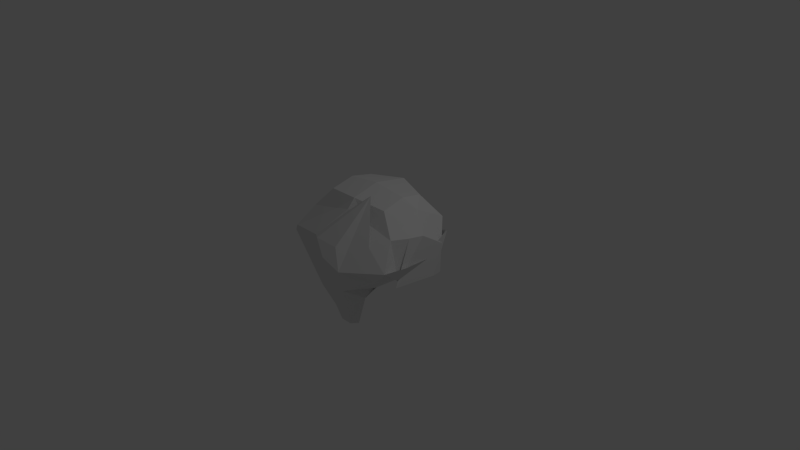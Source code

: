 # Source: monkey.blend  (saved by Blender 2.69.0; exported with 4.5.12 LTS)
import bpy
from mathutils import Matrix  # noqa: F401  (used for matrix-valued properties, if any)

bpy.ops.wm.read_factory_settings(use_empty=True)
scene = bpy.context.scene
scene.name = 'Scene'

# ---- collections
col_collection_1 = bpy.data.collections.new('Collection 1'); scene.collection.children.link(col_collection_1)

# ---- materials (node trees are filled in below, after node groups)
mat_material_001 = bpy.data.materials.new('Material.001')
mat_material_001.alpha_threshold = 0.0
mat_material_001.use_transparent_shadow = False
mat_material_001.roughness = 0.5
mat_material_001.line_color = (0.0, 0.0, 0.0, 1.0)

# ---- material node trees

# ---- world
world_world = bpy.data.worlds.new('World'); scene.world = world_world
world_world.color = (0.05088, 0.05088, 0.05088)
world_world.use_sun_shadow = False
world_world.sun_shadow_jitter_overblur = 0.0
world_world.cycles.sampling_method = 'MANUAL'
world_world.cycles.sample_map_resolution = 256

# ---- cameras
cam_camera = bpy.data.cameras.new('Camera')
cam_camera.clip_end = 100.0
cam_camera.lens = 35.0
cam_camera.sensor_width = 32.0
cam_camera.sensor_height = 18.0
cam_camera.ortho_scale = 7.314
cam_camera.dof.focus_distance = 0.0
cam_camera.dof.aperture_fstop = 128.0

# ---- lights
light_lamp = bpy.data.lights.new('Lamp', 'POINT')
light_lamp.transmission_factor = 0.0
light_lamp.cutoff_distance = 30.0
light_lamp.energy = 100.0
light_lamp.shadow_buffer_clip_start = 1.001
light_lamp.shadow_soft_size = 0.1
light_lamp.shadow_maximum_resolution = 0.006
light_lamp.use_absolute_resolution = True
light_lamp.cycles.use_multiple_importance_sampling = False

# ---- meshes
me_suzanne = bpy.data.meshes.new('Suzanne')
me_suzanne.from_pydata([(2.384e-07, -0.01951, -0.7753), (-0.3169, -0.1762, -0.5406), (-0.7969, 0.1703, -0.3424), (5.96e-07, -0.3828, -0.3516), (-0.1136, -0.3187, -0.594), (-0.1784, -0.3757, -0.4466), (0.02586, -0.8142, 0.3499), (-0.08077, -0.7921, 0.4979), (-0.9138, 0.2699, 0.2919), (-0.6006, 0.04634, 0.4996), (-0.1615, -0.472, 0.3072), (-0.1174, -0.5695, 0.5598), (-0.1229, -0.4101, 0.1277), (-0.204, -0.2477, 0.6925), (-0.8186, 0.02902, -0.4246), (-0.8519, 0.08395, -0.3558), (-0.9362, 0.423, -0.2417), (-0.8412, 0.5662, -0.06305), (0.0, 0.07031, -0.8281), (5.96e-07, 0.5625, -0.8516), (-0.5884, 0.3494, -0.6052), (-0.8629, 0.4969, -0.4551), (-0.6668, 0.5793, -0.573), (-0.6149, 0.7774, -0.1869), (-0.3368, 0.1649, -0.7285), (0.06155, 0.5059, -0.8679), (-0.4531, 0.8672, -0.3828), (-0.4682, 0.9263, -0.08545), (2.384e-07, 0.8984, -0.5469), (7.153e-07, 0.9844, -0.07813), (-0.8354, 0.3273, 0.1513), (-0.7969, 0.5625, 0.125), (-0.7929, 0.1247, 0.3382), (-0.8813, 0.2391, 0.5543), (-0.7099, 0.5802, 0.3477), (-0.8657, 0.3054, 0.5435), (-0.155, 0.1357, 0.8197), (-0.2536, 0.6921, 0.3664), (-0.2839, 0.4301, 0.6897), (-0.1493, 0.1921, 0.8133), (-0.1659, 0.4561, 0.7676), (-0.4746, 0.8498, 0.2315), (0.005106, 0.8933, 0.2932), (1.311e-06, 0.7752, 0.3947), (0.0198, -0.01552, -0.7685), (8.702e-06, -0.3828, -0.3516), (0.3432, -0.1478, -0.5411), (0.2918, -0.3148, -0.2838), (0.3169, -0.1761, -0.5406), (0.7969, 0.1703, -0.3424), (0.09239, -0.8385, 0.3656), (0.08077, -0.7921, 0.4979), (0.2216, -0.4135, 0.354), (0.1174, -0.5695, 0.5598), (0.1229, -0.4101, 0.1277), (0.2812, -0.1169, 0.7627), (0.9138, 0.2699, 0.2919), (0.6006, 0.04634, 0.4996), (0.1098, 0.1012, -0.7957), (0.1143, 0.5315, -0.8147), (0.3368, 0.1649, -0.7285), (0.4609, 0.4375, -0.7031), (0.5884, 0.3494, -0.6052), (0.8628, 0.4969, -0.4551), (0.6668, 0.5793, -0.573), (0.615, 0.7774, -0.1869), (-3.445e-05, 0.8984, -0.5469), (6.521e-05, 0.9844, -0.07812), (0.4531, 0.8672, -0.3828), (0.4682, 0.9263, -0.08545), (0.8036, -0.09221, -0.3998), (0.8264, -0.08502, -0.2621), (0.8585, 0.3504, -0.3633), (0.8496, 0.557, -0.05232), (0.3023, 0.181, 0.8331), (0.2536, 0.6921, 0.3664), (0.2955, 1.006, 0.2778), (0.7646, 0.02219, 0.2795), (0.881, 0.294, 0.6112), (0.7099, 0.5802, 0.3477), (0.5305, 0.4846, 0.5328), (0.06003, 0.3051, 0.8695), (0.1877, 0.4561, 0.7676), (0.01163, 0.8927, 0.2898), (0.02427, 0.7705, 0.3892), (0.4746, 0.8498, 0.2315), (0.7923, -0.03253, 0.3492), (0.7969, 0.5625, 0.125)], [], [(1, 4, 5, 2), (10, 11, 13, 12), (8, 12, 13, 9), (6, 7, 11, 10), (14, 15, 17, 16), (20, 22, 25, 24), (27, 29, 28, 26), (14, 20, 21, 15), (17, 23, 22, 16), (14, 16, 22, 20), (22, 23, 27, 26), (22, 26, 28, 25), (18, 24, 25, 19), (32, 33, 35, 34), (35, 38, 37, 34), (36, 38, 35, 33), (32, 34, 31, 30), (37, 38, 43, 42), (37, 42, 41, 34), (36, 39, 40, 38), (46, 48, 49, 47), (54, 55, 53, 52), (54, 56, 57, 55), (52, 53, 51, 50), (60, 61, 64, 62), (67, 69, 68, 66), (72, 73, 71, 70), (62, 70, 71, 63), (65, 73, 72, 64), (62, 64, 72, 70), (68, 69, 65, 64), (61, 66, 68, 64), (59, 61, 60, 58), (79, 80, 78, 77), (76, 80, 79, 75), (78, 80, 76, 74), (86, 87, 79, 77), (83, 84, 76, 75), (79, 85, 83, 75), (76, 82, 81, 74), (4, 46, 47, 5), (3, 5, 47, 45), (0, 44, 46, 4), (6, 50, 51, 7), (53, 55, 13, 11), (6, 10, 52, 50), (51, 53, 11, 7), (18, 19, 59, 58), (29, 67, 66, 28), (25, 61, 59, 19), (25, 28, 66, 61), (81, 82, 40, 39), (43, 84, 83, 42), (36, 74, 81, 39), (40, 82, 76, 38), (76, 84, 43, 38), (1, 2, 21, 20), (1, 20, 24, 4), (0, 4, 24, 18), (62, 63, 49, 48), (46, 60, 62, 48), (58, 60, 46, 44), (8, 9, 33, 32), (13, 36, 33, 9), (77, 78, 57, 56), (57, 78, 74, 55), (3, 10, 12, 5), (2, 5, 12, 8), (15, 30, 31, 17), (41, 42, 29, 27), (23, 34, 41, 27), (15, 21, 32, 30), (31, 34, 23, 17), (47, 54, 52, 45), (47, 49, 56, 54), (83, 85, 69, 67), (73, 87, 86, 71), (69, 85, 79, 65), (63, 71, 86, 77), (79, 87, 73, 65), (2, 8, 32, 21), (63, 77, 56, 49), (3, 45, 52, 10), (42, 83, 67, 29), (0, 18, 58, 44), (55, 74, 36, 13)])
_uv = me_suzanne.uv_layers.new(name='UV coord')
_uv.uv.foreach_set('vector', [0.0, 0.0, 1.0, 0.0, 1.0, 1.0, 0.0, 1.0, 0.0, 0.0, 1.0, 0.0, 1.0, 1.0, 0.0, 1.0, 0.0, 0.0, 1.0, 0.0, 1.0, 1.0, 0.0, 1.0, 0.0, 0.0, 1.0, 0.0, 1.0, 1.0, 0.0, 1.0, 0.0, 0.0, 1.0, 0.0, 1.0, 1.0, 0.0, 1.0, 0.0, 0.0, 1.0, 0.0, 1.0, 1.0, 0.0, 1.0, 0.0, 0.0, 1.0, 0.0, 1.0, 1.0, 0.0, 1.0, 0.0, 0.0, 1.0, 0.0, 1.0, 1.0, 0.0, 1.0, 0.0, 0.0, 1.0, 0.0, 1.0, 1.0, 0.0, 1.0, 0.0, 0.0, 1.0, 0.0, 1.0, 1.0, 0.0, 1.0, 0.0, 0.0, 1.0, 0.0, 1.0, 1.0, 0.0, 1.0, 0.0, 0.0, 1.0, 0.0, 1.0, 1.0, 0.0, 1.0, 0.0, 0.0, 1.0, 0.0, 1.0, 1.0, 0.0, 1.0, 0.0, 0.0, 1.0, 0.0, 1.0, 1.0, 0.0, 1.0, 0.0, 0.0, 1.0, 0.0, 1.0, 1.0, 0.0, 1.0, 0.0, 0.0, 1.0, 0.0, 1.0, 1.0, 0.0, 1.0, 0.0, 0.0, 1.0, 0.0, 1.0, 1.0, 0.0, 1.0, 0.0, 0.0, 1.0, 0.0, 1.0, 1.0, 0.0, 1.0, 0.0, 0.0, 1.0, 0.0, 1.0, 1.0, 0.0, 1.0, 0.0, 0.0, 1.0, 0.0, 1.0, 1.0, 0.0, 1.0, 0.0, 0.0, 1.0, 0.0, 1.0, 1.0, 0.0, 1.0, 0.0, 0.0, 1.0, 0.0, 1.0, 1.0, 0.0, 1.0, 0.0, 0.0, 1.0, 0.0, 1.0, 1.0, 0.0, 1.0, 0.0, 0.0, 1.0, 0.0, 1.0, 1.0, 0.0, 1.0, 0.0, 0.0, 1.0, 0.0, 1.0, 1.0, 0.0, 1.0, 0.0, 0.0, 1.0, 0.0, 1.0, 1.0, 0.0, 1.0, 0.0, 0.0, 1.0, 0.0, 1.0, 1.0, 0.0, 1.0, 0.0, 0.0, 1.0, 0.0, 1.0, 1.0, 0.0, 1.0, 0.0, 0.0, 1.0, 0.0, 1.0, 1.0, 0.0, 1.0, 0.0, 0.0, 1.0, 0.0, 1.0, 1.0, 0.0, 1.0, 0.0, 0.0, 1.0, 0.0, 1.0, 1.0, 0.0, 1.0, 0.0, 0.0, 1.0, 0.0, 1.0, 1.0, 0.0, 1.0, 0.0, 0.0, 1.0, 0.0, 1.0, 1.0, 0.0, 1.0, 0.0, 0.0, 1.0, 0.0, 1.0, 1.0, 0.0, 1.0, 0.0, 0.0, 1.0, 0.0, 1.0, 1.0, 0.0, 1.0, 0.0, 0.0, 1.0, 0.0, 1.0, 1.0, 0.0, 1.0, 0.0, 0.0, 1.0, 0.0, 1.0, 1.0, 0.0, 1.0, 0.0, 0.0, 1.0, 0.0, 1.0, 1.0, 0.0, 1.0, 0.0, 0.0, 1.0, 0.0, 1.0, 1.0, 0.0, 1.0, 0.0, 0.0, 1.0, 0.0, 1.0, 1.0, 0.0, 1.0, 0.0, 0.0, 1.0, 0.0, 1.0, 1.0, 0.0, 1.0, 0.0, 0.0, 1.0, 0.0, 1.0, 1.0, 0.0, 1.0, 0.0, 0.0, 1.0, 0.0, 1.0, 1.0, 0.0, 1.0, 0.0, 0.0, 1.0, 0.0, 1.0, 1.0, 0.0, 1.0, 0.0, 0.0, 1.0, 0.0, 1.0, 1.0, 0.0, 1.0, 0.0, 0.0, 1.0, 0.0, 1.0, 1.0, 0.0, 1.0, 0.0, 0.0, 1.0, 0.0, 1.0, 1.0, 0.0, 1.0, 0.0, 0.0, 1.0, 0.0, 1.0, 1.0, 0.0, 1.0, 0.0, 0.0, 1.0, 0.0, 1.0, 1.0, 0.0, 1.0, 0.0, 0.0, 1.0, 0.0, 1.0, 1.0, 0.0, 1.0, 0.0, 0.0, 1.0, 0.0, 1.0, 1.0, 0.0, 1.0, 0.0, 0.0, 1.0, 0.0, 1.0, 1.0, 0.0, 1.0, 0.0, 0.0, 1.0, 0.0, 1.0, 1.0, 0.0, 1.0, 0.0, 0.0, 1.0, 0.0, 1.0, 1.0, 0.0, 1.0, 0.0, 0.0, 1.0, 0.0, 1.0, 1.0, 0.0, 1.0, 0.0, 0.0, 1.0, 0.0, 1.0, 1.0, 0.0, 1.0, 0.0, 0.0, 1.0, 0.0, 1.0, 1.0, 0.0, 1.0, 0.0, 0.0, 1.0, 0.0, 1.0, 1.0, 0.0, 1.0, 0.0, 0.0, 1.0, 0.0, 1.0, 1.0, 0.0, 1.0, 0.0, 0.0, 1.0, 0.0, 1.0, 1.0, 0.0, 1.0, 0.0, 0.0, 1.0, 0.0, 1.0, 1.0, 0.0, 1.0, 0.0, 0.0, 1.0, 0.0, 1.0, 1.0, 0.0, 1.0, 0.0, 0.0, 1.0, 0.0, 1.0, 1.0, 0.0, 1.0, 0.0, 0.0, 1.0, 0.0, 1.0, 1.0, 0.0, 1.0, 0.0, 0.0, 1.0, 0.0, 1.0, 1.0, 0.0, 1.0, 0.0, 0.0, 1.0, 0.0, 1.0, 1.0, 0.0, 1.0, 0.0, 0.0, 1.0, 0.0, 1.0, 1.0, 0.0, 1.0, 0.0, 0.0, 1.0, 0.0, 1.0, 1.0, 0.0, 1.0, 0.0, 0.0, 1.0, 0.0, 1.0, 1.0, 0.0, 1.0, 0.0, 0.0, 1.0, 0.0, 1.0, 1.0, 0.0, 1.0, 0.0, 0.0, 1.0, 0.0, 1.0, 1.0, 0.0, 1.0, 0.0, 0.0, 1.0, 0.0, 1.0, 1.0, 0.0, 1.0, 0.0, 0.0, 1.0, 0.0, 1.0, 1.0, 0.0, 1.0, 0.0, 0.0, 1.0, 0.0, 1.0, 1.0, 0.0, 1.0, 0.0, 0.0, 1.0, 0.0, 1.0, 1.0, 0.0, 1.0, 0.0, 0.0, 1.0, 0.0, 1.0, 1.0, 0.0, 1.0, 0.0, 0.0, 1.0, 0.0, 1.0, 1.0, 0.0, 1.0, 0.0, 0.0, 1.0, 0.0, 1.0, 1.0, 0.0, 1.0, 0.0, 0.0, 1.0, 0.0, 1.0, 1.0, 0.0, 1.0, 0.0, 0.0, 1.0, 0.0, 1.0, 1.0, 0.0, 1.0, 0.0, 0.0, 1.0, 0.0, 1.0, 1.0, 0.0, 1.0, 0.0, 0.0, 1.0, 0.0, 1.0, 1.0, 0.0, 1.0, 0.0, 0.0, 1.0, 0.0, 1.0, 1.0, 0.0, 1.0, 0.0, 0.0, 1.0, 0.0, 1.0, 1.0, 0.0, 1.0, 0.0, 0.0, 1.0, 0.0, 1.0, 1.0, 0.0, 1.0, 0.0, 0.0, 1.0, 0.0, 1.0, 1.0, 0.0, 1.0])
me_suzanne.materials.append(mat_material_001)
me_suzanne.use_remesh_preserve_volume = False
me_suzanne.use_remesh_preserve_attributes = False
me_suzanne.use_mirror_vertex_groups = False
me_suzanne.update()

# ---- objects
ob_suzanne = bpy.data.objects.new('Suzanne', me_suzanne)
ob_lamp = bpy.data.objects.new('Lamp', light_lamp)
ob_camera = bpy.data.objects.new('Camera', cam_camera)

# ---- transforms, parenting, visibility, modifiers, constraints
ob_suzanne.location = (0.0, 0.0, 0.0)
ob_suzanne.rotation_euler = (1.571, 0.0, 0.0)
ob_suzanne.lineart.crease_threshold = 0.0
ob_lamp.location = (4.076, 1.005, 5.904)
ob_lamp.rotation_euler = (0.6503, 0.05522, 1.866)
ob_lamp.lock_rotations_4d = False
ob_lamp.empty_display_type = 'ARROWS'
ob_lamp.color = (0.0, 0.0, 0.0, 0.0)
ob_lamp.lineart.crease_threshold = 0.0
ob_camera.location = (7.481, -6.508, 5.344)
ob_camera.rotation_euler = (1.109, 0.01082, 0.8149)
ob_camera.lock_rotations_4d = False
ob_camera.empty_display_type = 'ARROWS'
ob_camera.color = (0.0, 0.0, 0.0, 0.0)
ob_camera.display_type = 'WIRE'
ob_camera.lineart.crease_threshold = 0.0

# ---- collection membership
col_collection_1.objects.link(ob_suzanne)
col_collection_1.objects.link(ob_lamp)
col_collection_1.objects.link(ob_camera)

# ---- scene / render settings (as saved in the file)
scene.camera = ob_camera
scene.frame_start = 1; scene.frame_end = 250; scene.frame_set(1)
scene.render.engine = 'BLENDER_EEVEE_NEXT'
scene.render.image_settings.compression = 90
scene.render.resolution_percentage = 50
scene.render.dither_intensity = 0.0
scene.cycles.use_denoising = False
scene.cycles.samples = 10
scene.cycles.sampling_pattern = 'TABULATED_SOBOL'
scene.cycles.light_sampling_threshold = 0.0
scene.cycles.use_adaptive_sampling = False
scene.cycles.use_light_tree = False
scene.cycles.blur_glossy = 0.0
scene.cycles.volume_bounces = 1
scene.cycles.pixel_filter_type = 'GAUSSIAN'
scene.cycles.sample_clamp_indirect = 0.0
scene.view_settings.view_transform = 'Standard'
bpy.context.view_layer.update()
